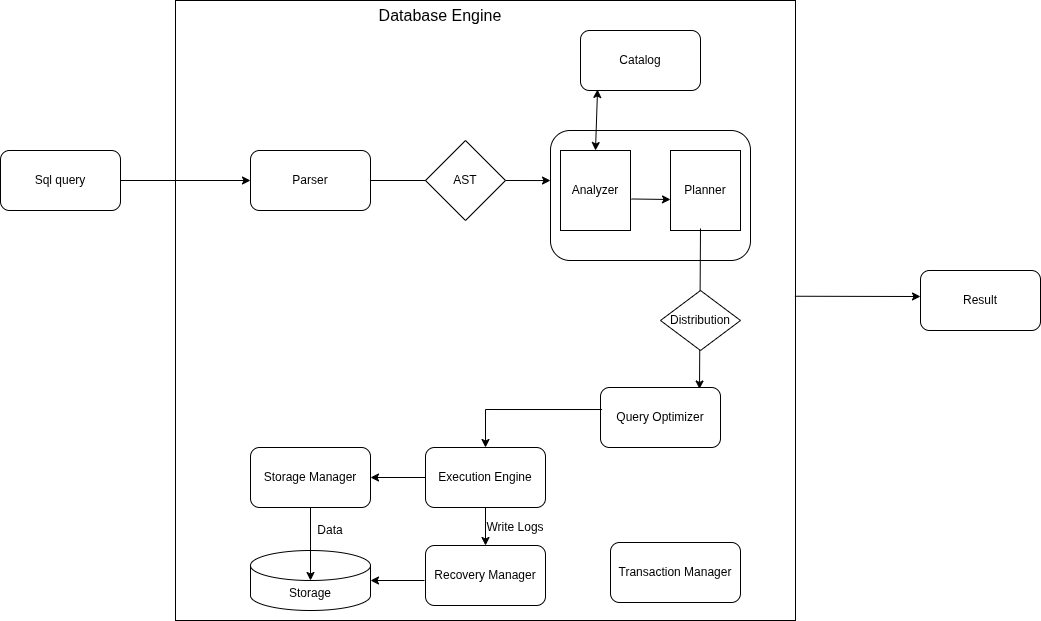

The diagram above was exported from draw.io. Its source (the exported page's mxGraphModel, read from the mxfile embedded in the PNG):
<mxGraphModel dx="1030" dy="507" grid="1" gridSize="10" guides="1" tooltips="1" connect="1" arrows="1" fold="1" page="1" pageScale="1" pageWidth="850" pageHeight="1100" math="0" shadow="0">
  <root>
    <mxCell id="0" />
    <mxCell id="1" parent="0" />
    <mxCell id="gNuHuEhvSe1LsJZa79bg-1" parent="1" style="whiteSpace=wrap;html=1;aspect=fixed;" value="" vertex="1">
      <mxGeometry height="620" width="620" x="185" y="20" as="geometry" />
    </mxCell>
    <mxCell id="gNuHuEhvSe1LsJZa79bg-2" parent="1" style="text;html=1;whiteSpace=wrap;strokeColor=none;fillColor=none;align=center;verticalAlign=middle;rounded=0;" value="&lt;font style=&quot;font-size: 16px;&quot;&gt;Database Engine&lt;/font&gt;" vertex="1">
      <mxGeometry height="30" width="130" x="385" y="20" as="geometry" />
    </mxCell>
    <mxCell id="gNuHuEhvSe1LsJZa79bg-3" edge="1" parent="1" style="endArrow=classic;html=1;rounded=0;entryX=0;entryY=0.5;entryDx=0;entryDy=0;" target="gNuHuEhvSe1LsJZa79bg-5" value="">
      <mxGeometry height="50" relative="1" width="50" as="geometry">
        <mxPoint x="128" y="200" as="sourcePoint" />
        <mxPoint x="221.92000000000007" y="199.92000000000007" as="targetPoint" />
      </mxGeometry>
    </mxCell>
    <mxCell id="gNuHuEhvSe1LsJZa79bg-4" parent="1" style="rounded=1;whiteSpace=wrap;html=1;" value="Sql query" vertex="1">
      <mxGeometry height="60" width="120" x="10" y="170" as="geometry" />
    </mxCell>
    <mxCell id="gNuHuEhvSe1LsJZa79bg-5" parent="1" style="rounded=1;whiteSpace=wrap;html=1;" value="Parser" vertex="1">
      <mxGeometry height="60" width="120" x="260" y="170" as="geometry" />
    </mxCell>
    <mxCell id="gNuHuEhvSe1LsJZa79bg-6" parent="1" style="rhombus;whiteSpace=wrap;html=1;" value="AST" vertex="1">
      <mxGeometry height="80" width="80" x="435" y="160" as="geometry" />
    </mxCell>
    <mxCell id="gNuHuEhvSe1LsJZa79bg-7" edge="1" parent="1" source="gNuHuEhvSe1LsJZa79bg-5" style="endArrow=none;html=1;rounded=0;exitX=1;exitY=0.5;exitDx=0;exitDy=0;entryX=0;entryY=0.5;entryDx=0;entryDy=0;endFill=0;" target="gNuHuEhvSe1LsJZa79bg-6" value="">
      <mxGeometry height="50" relative="1" width="50" as="geometry">
        <mxPoint x="410" y="300" as="sourcePoint" />
        <mxPoint x="460" y="250" as="targetPoint" />
      </mxGeometry>
    </mxCell>
    <mxCell id="gNuHuEhvSe1LsJZa79bg-8" parent="1" style="rounded=1;whiteSpace=wrap;html=1;" value="" vertex="1">
      <mxGeometry height="130" width="200" x="560" y="150" as="geometry" />
    </mxCell>
    <mxCell id="gNuHuEhvSe1LsJZa79bg-9" edge="1" parent="1" source="gNuHuEhvSe1LsJZa79bg-6" style="endArrow=classic;html=1;rounded=0;exitX=1;exitY=0.5;exitDx=0;exitDy=0;entryX=0;entryY=0.385;entryDx=0;entryDy=0;entryPerimeter=0;" target="gNuHuEhvSe1LsJZa79bg-8" value="">
      <mxGeometry height="50" relative="1" width="50" as="geometry">
        <mxPoint x="460" y="350" as="sourcePoint" />
        <mxPoint x="510" y="300" as="targetPoint" />
      </mxGeometry>
    </mxCell>
    <mxCell id="gNuHuEhvSe1LsJZa79bg-10" parent="1" style="rounded=0;whiteSpace=wrap;html=1;" value="Analyzer" vertex="1">
      <mxGeometry height="80" width="70" x="570" y="170" as="geometry" />
    </mxCell>
    <mxCell id="gNuHuEhvSe1LsJZa79bg-11" parent="1" style="rounded=0;whiteSpace=wrap;html=1;" value="Planner" vertex="1">
      <mxGeometry height="80" width="70" x="680" y="170" as="geometry" />
    </mxCell>
    <mxCell id="gNuHuEhvSe1LsJZa79bg-13" edge="1" parent="1" source="gNuHuEhvSe1LsJZa79bg-10" style="endArrow=classic;startArrow=classic;html=1;rounded=0;entryX=0.142;entryY=0.983;entryDx=0;entryDy=0;entryPerimeter=0;exitX=0.5;exitY=0;exitDx=0;exitDy=0;" target="gNuHuEhvSe1LsJZa79bg-14" value="">
      <mxGeometry height="50" relative="1" width="50" as="geometry">
        <mxPoint x="530" y="160" as="sourcePoint" />
        <mxPoint x="580" y="80" as="targetPoint" />
      </mxGeometry>
    </mxCell>
    <mxCell id="gNuHuEhvSe1LsJZa79bg-14" parent="1" style="rounded=1;whiteSpace=wrap;html=1;" value="Catalog" vertex="1">
      <mxGeometry height="60" width="120" x="590" y="50" as="geometry" />
    </mxCell>
    <mxCell id="gNuHuEhvSe1LsJZa79bg-15" edge="1" parent="1" source="gNuHuEhvSe1LsJZa79bg-10" style="endArrow=classic;html=1;rounded=0;exitX=1.014;exitY=0.606;exitDx=0;exitDy=0;exitPerimeter=0;" value="">
      <mxGeometry height="50" relative="1" width="50" as="geometry">
        <mxPoint x="630" y="270" as="sourcePoint" />
        <mxPoint x="680" y="219" as="targetPoint" />
      </mxGeometry>
    </mxCell>
    <mxCell id="gNuHuEhvSe1LsJZa79bg-16" parent="1" style="rounded=1;whiteSpace=wrap;html=1;" value="Query Optimizer" vertex="1">
      <mxGeometry height="60" width="120" x="610" y="407" as="geometry" />
    </mxCell>
    <mxCell id="gNuHuEhvSe1LsJZa79bg-17" edge="1" parent="1" style="endArrow=classic;html=1;rounded=0;entryX=0.825;entryY=0.025;entryDx=0;entryDy=0;entryPerimeter=0;" target="gNuHuEhvSe1LsJZa79bg-16" value="">
      <mxGeometry height="50" relative="1" width="50" as="geometry">
        <mxPoint x="710" y="248" as="sourcePoint" />
        <mxPoint x="520" y="310" as="targetPoint" />
      </mxGeometry>
    </mxCell>
    <mxCell id="gNuHuEhvSe1LsJZa79bg-18" parent="1" style="rounded=1;whiteSpace=wrap;html=1;" value="Execution Engine" vertex="1">
      <mxGeometry height="60" width="120" x="435" y="467" as="geometry" />
    </mxCell>
    <mxCell id="gNuHuEhvSe1LsJZa79bg-19" edge="1" parent="1" source="gNuHuEhvSe1LsJZa79bg-16" style="endArrow=classic;html=1;rounded=0;exitX=0.013;exitY=0.367;exitDx=0;exitDy=0;exitPerimeter=0;entryX=0.5;entryY=0;entryDx=0;entryDy=0;" target="gNuHuEhvSe1LsJZa79bg-18" value="">
      <mxGeometry height="50" relative="1" width="50" as="geometry">
        <Array as="points">
          <mxPoint x="495" y="429" />
        </Array>
        <mxPoint x="400" y="447" as="sourcePoint" />
        <mxPoint x="450" y="397" as="targetPoint" />
      </mxGeometry>
    </mxCell>
    <mxCell id="gNuHuEhvSe1LsJZa79bg-20" parent="1" style="rounded=1;whiteSpace=wrap;html=1;" value="Storage Manager" vertex="1">
      <mxGeometry height="60" width="120" x="260" y="467" as="geometry" />
    </mxCell>
    <mxCell id="gNuHuEhvSe1LsJZa79bg-21" edge="1" parent="1" source="gNuHuEhvSe1LsJZa79bg-18" style="endArrow=classic;html=1;rounded=0;entryX=1;entryY=0.5;entryDx=0;entryDy=0;exitX=0;exitY=0.5;exitDx=0;exitDy=0;" target="gNuHuEhvSe1LsJZa79bg-20" value="">
      <mxGeometry height="50" relative="1" width="50" as="geometry">
        <mxPoint x="370" y="540" as="sourcePoint" />
        <mxPoint x="420" y="490" as="targetPoint" />
      </mxGeometry>
    </mxCell>
    <mxCell id="gNuHuEhvSe1LsJZa79bg-22" parent="1" style="rhombus;whiteSpace=wrap;html=1;" value="Distribution" vertex="1">
      <mxGeometry height="60" width="80" x="670" y="310" as="geometry" />
    </mxCell>
    <mxCell id="gNuHuEhvSe1LsJZa79bg-23" parent="1" style="shape=cylinder3;whiteSpace=wrap;html=1;boundedLbl=1;backgroundOutline=1;size=15;" value="Storage" vertex="1">
      <mxGeometry height="60" width="120" x="260" y="570" as="geometry" />
    </mxCell>
    <mxCell id="gNuHuEhvSe1LsJZa79bg-24" edge="1" parent="1" source="gNuHuEhvSe1LsJZa79bg-20" style="endArrow=classic;html=1;rounded=0;exitX=0.5;exitY=1;exitDx=0;exitDy=0;" value="">
      <mxGeometry height="50" relative="1" width="50" as="geometry">
        <mxPoint x="320" y="800" as="sourcePoint" />
        <mxPoint x="320" y="600" as="targetPoint" />
      </mxGeometry>
    </mxCell>
    <mxCell id="gNuHuEhvSe1LsJZa79bg-26" parent="1" style="text;html=1;whiteSpace=wrap;strokeColor=none;fillColor=none;align=center;verticalAlign=middle;rounded=0;" value="Data" vertex="1">
      <mxGeometry height="30" width="60" x="310" y="535" as="geometry" />
    </mxCell>
    <mxCell id="gNuHuEhvSe1LsJZa79bg-28" parent="1" style="rounded=1;whiteSpace=wrap;html=1;" value="Recovery Manager" vertex="1">
      <mxGeometry height="60" width="120" x="435" y="565" as="geometry" />
    </mxCell>
    <mxCell id="gNuHuEhvSe1LsJZa79bg-29" edge="1" parent="1" source="gNuHuEhvSe1LsJZa79bg-18" style="endArrow=classic;html=1;rounded=0;exitX=0.5;exitY=1;exitDx=0;exitDy=0;entryX=0.5;entryY=0;entryDx=0;entryDy=0;" target="gNuHuEhvSe1LsJZa79bg-28" value="">
      <mxGeometry height="50" relative="1" width="50" as="geometry">
        <mxPoint x="650" y="590" as="sourcePoint" />
        <mxPoint x="700" y="540" as="targetPoint" />
      </mxGeometry>
    </mxCell>
    <mxCell id="gNuHuEhvSe1LsJZa79bg-30" parent="1" style="text;html=1;whiteSpace=wrap;strokeColor=none;fillColor=none;align=center;verticalAlign=middle;rounded=0;" value="Write Logs" vertex="1">
      <mxGeometry height="30" width="60" x="495" y="532" as="geometry" />
    </mxCell>
    <mxCell id="gNuHuEhvSe1LsJZa79bg-31" edge="1" parent="1" style="endArrow=classic;html=1;rounded=0;" value="">
      <mxGeometry height="50" relative="1" width="50" as="geometry">
        <mxPoint x="434" y="600" as="sourcePoint" />
        <mxPoint x="380" y="600" as="targetPoint" />
      </mxGeometry>
    </mxCell>
    <mxCell id="gNuHuEhvSe1LsJZa79bg-32" parent="1" style="rounded=1;whiteSpace=wrap;html=1;" value="Transaction Manager" vertex="1">
      <mxGeometry height="60" width="130" x="620" y="562" as="geometry" />
    </mxCell>
    <mxCell id="gNuHuEhvSe1LsJZa79bg-34" edge="1" parent="1" source="gNuHuEhvSe1LsJZa79bg-1" style="endArrow=classic;html=1;rounded=0;exitX=0.999;exitY=0.477;exitDx=0;exitDy=0;exitPerimeter=0;" value="">
      <mxGeometry height="50" relative="1" width="50" as="geometry">
        <mxPoint x="850" y="340" as="sourcePoint" />
        <mxPoint x="930" y="316" as="targetPoint" />
      </mxGeometry>
    </mxCell>
    <mxCell id="gNuHuEhvSe1LsJZa79bg-35" parent="1" style="rounded=1;whiteSpace=wrap;html=1;" value="Result" vertex="1">
      <mxGeometry height="60" width="120" x="930" y="290" as="geometry" />
    </mxCell>
  </root>
</mxGraphModel>